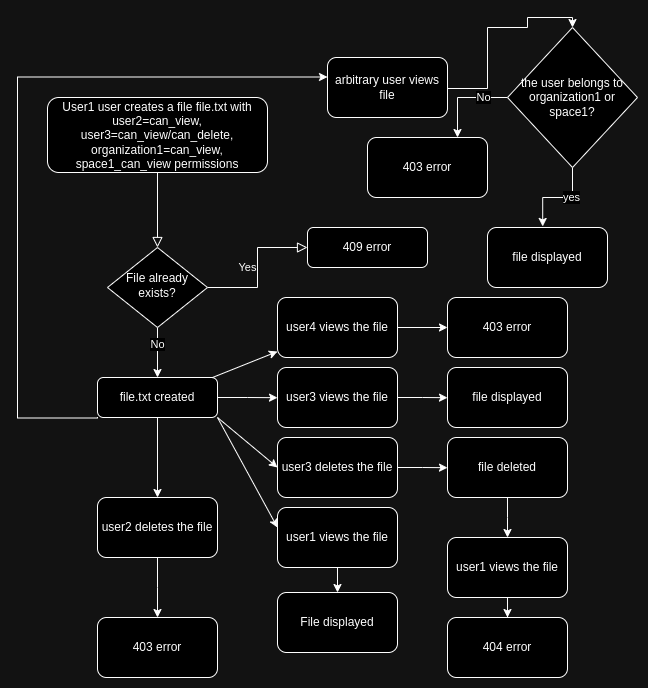

The diagram above was exported from draw.io. Its source (the exported page's mxGraphModel, read from the mxfile embedded in the PNG):
<mxGraphModel dx="825" dy="1605" grid="1" gridSize="10" guides="1" tooltips="1" connect="1" arrows="1" fold="1" page="1" pageScale="1" pageWidth="827" pageHeight="1169" math="0" shadow="0">
  <root>
    <mxCell id="WIyWlLk6GJQsqaUBKTNV-0" />
    <mxCell id="WIyWlLk6GJQsqaUBKTNV-1" parent="WIyWlLk6GJQsqaUBKTNV-0" />
    <mxCell id="WIyWlLk6GJQsqaUBKTNV-2" value="" style="rounded=0;html=1;jettySize=auto;orthogonalLoop=1;fontSize=11;endArrow=block;endFill=0;endSize=8;strokeWidth=1;shadow=0;labelBackgroundColor=none;edgeStyle=orthogonalEdgeStyle;" parent="WIyWlLk6GJQsqaUBKTNV-1" source="WIyWlLk6GJQsqaUBKTNV-3" target="WIyWlLk6GJQsqaUBKTNV-6" edge="1">
      <mxGeometry relative="1" as="geometry" />
    </mxCell>
    <mxCell id="WIyWlLk6GJQsqaUBKTNV-3" value="User1 user creates a file file.txt with user2=can_view, user3=can_view/can_delete,&lt;br&gt;organization1=can_view,&lt;br&gt;space1_can_view permissions" style="rounded=1;whiteSpace=wrap;html=1;fontSize=12;glass=0;strokeWidth=1;shadow=0;" parent="WIyWlLk6GJQsqaUBKTNV-1" vertex="1">
      <mxGeometry x="60" y="60" width="220" height="75" as="geometry" />
    </mxCell>
    <mxCell id="WIyWlLk6GJQsqaUBKTNV-5" value="Yes" style="edgeStyle=orthogonalEdgeStyle;rounded=0;html=1;jettySize=auto;orthogonalLoop=1;fontSize=11;endArrow=block;endFill=0;endSize=8;strokeWidth=1;shadow=0;labelBackgroundColor=none;" parent="WIyWlLk6GJQsqaUBKTNV-1" source="WIyWlLk6GJQsqaUBKTNV-6" target="WIyWlLk6GJQsqaUBKTNV-7" edge="1">
      <mxGeometry y="10" relative="1" as="geometry">
        <mxPoint as="offset" />
      </mxGeometry>
    </mxCell>
    <mxCell id="R-CporMqG-9VKzhmSTbk-3" style="edgeStyle=orthogonalEdgeStyle;rounded=0;orthogonalLoop=1;jettySize=auto;html=1;exitX=0.5;exitY=1;exitDx=0;exitDy=0;entryX=0.5;entryY=0;entryDx=0;entryDy=0;" edge="1" parent="WIyWlLk6GJQsqaUBKTNV-1" source="WIyWlLk6GJQsqaUBKTNV-6" target="WIyWlLk6GJQsqaUBKTNV-11">
      <mxGeometry relative="1" as="geometry" />
    </mxCell>
    <mxCell id="R-CporMqG-9VKzhmSTbk-4" value="No" style="edgeLabel;html=1;align=center;verticalAlign=middle;resizable=0;points=[];" vertex="1" connectable="0" parent="R-CporMqG-9VKzhmSTbk-3">
      <mxGeometry x="-0.3347" relative="1" as="geometry">
        <mxPoint as="offset" />
      </mxGeometry>
    </mxCell>
    <mxCell id="WIyWlLk6GJQsqaUBKTNV-6" value="File already exists?" style="rhombus;whiteSpace=wrap;html=1;shadow=0;fontFamily=Helvetica;fontSize=12;align=center;strokeWidth=1;spacing=6;spacingTop=-4;" parent="WIyWlLk6GJQsqaUBKTNV-1" vertex="1">
      <mxGeometry x="120" y="210" width="100" height="80" as="geometry" />
    </mxCell>
    <mxCell id="WIyWlLk6GJQsqaUBKTNV-7" value="409 error" style="rounded=1;whiteSpace=wrap;html=1;fontSize=12;glass=0;strokeWidth=1;shadow=0;" parent="WIyWlLk6GJQsqaUBKTNV-1" vertex="1">
      <mxGeometry x="320" y="190" width="120" height="40" as="geometry" />
    </mxCell>
    <mxCell id="R-CporMqG-9VKzhmSTbk-14" style="edgeStyle=orthogonalEdgeStyle;rounded=0;orthogonalLoop=1;jettySize=auto;html=1;exitX=0.5;exitY=1;exitDx=0;exitDy=0;entryX=0.5;entryY=0;entryDx=0;entryDy=0;" edge="1" parent="WIyWlLk6GJQsqaUBKTNV-1" source="WIyWlLk6GJQsqaUBKTNV-11" target="R-CporMqG-9VKzhmSTbk-13">
      <mxGeometry relative="1" as="geometry" />
    </mxCell>
    <mxCell id="R-CporMqG-9VKzhmSTbk-17" style="edgeStyle=orthogonalEdgeStyle;rounded=0;orthogonalLoop=1;jettySize=auto;html=1;exitX=1;exitY=0.5;exitDx=0;exitDy=0;" edge="1" parent="WIyWlLk6GJQsqaUBKTNV-1" source="WIyWlLk6GJQsqaUBKTNV-11">
      <mxGeometry relative="1" as="geometry">
        <mxPoint x="290" y="360.20000000000005" as="targetPoint" />
      </mxGeometry>
    </mxCell>
    <mxCell id="R-CporMqG-9VKzhmSTbk-39" style="edgeStyle=orthogonalEdgeStyle;rounded=0;orthogonalLoop=1;jettySize=auto;html=1;" edge="1" parent="WIyWlLk6GJQsqaUBKTNV-1">
      <mxGeometry relative="1" as="geometry">
        <mxPoint x="340" y="39.5" as="targetPoint" />
        <mxPoint x="110" y="379.5" as="sourcePoint" />
        <Array as="points">
          <mxPoint x="110" y="380.5" />
          <mxPoint x="30" y="380.5" />
        </Array>
      </mxGeometry>
    </mxCell>
    <mxCell id="WIyWlLk6GJQsqaUBKTNV-11" value="file.txt created" style="rounded=1;whiteSpace=wrap;html=1;fontSize=12;glass=0;strokeWidth=1;shadow=0;" parent="WIyWlLk6GJQsqaUBKTNV-1" vertex="1">
      <mxGeometry x="110" y="340" width="120" height="40" as="geometry" />
    </mxCell>
    <mxCell id="R-CporMqG-9VKzhmSTbk-15" style="edgeStyle=orthogonalEdgeStyle;rounded=0;orthogonalLoop=1;jettySize=auto;html=1;" edge="1" parent="WIyWlLk6GJQsqaUBKTNV-1" source="R-CporMqG-9VKzhmSTbk-13">
      <mxGeometry relative="1" as="geometry">
        <mxPoint x="170" y="580" as="targetPoint" />
      </mxGeometry>
    </mxCell>
    <mxCell id="R-CporMqG-9VKzhmSTbk-13" value="user2 deletes the file" style="rounded=1;whiteSpace=wrap;html=1;" vertex="1" parent="WIyWlLk6GJQsqaUBKTNV-1">
      <mxGeometry x="110" y="460" width="120" height="60" as="geometry" />
    </mxCell>
    <mxCell id="R-CporMqG-9VKzhmSTbk-16" value="403&amp;nbsp;error" style="rounded=1;whiteSpace=wrap;html=1;" vertex="1" parent="WIyWlLk6GJQsqaUBKTNV-1">
      <mxGeometry x="110" y="580" width="120" height="60" as="geometry" />
    </mxCell>
    <mxCell id="R-CporMqG-9VKzhmSTbk-19" style="edgeStyle=orthogonalEdgeStyle;rounded=0;orthogonalLoop=1;jettySize=auto;html=1;exitX=1;exitY=0.5;exitDx=0;exitDy=0;" edge="1" parent="WIyWlLk6GJQsqaUBKTNV-1" source="R-CporMqG-9VKzhmSTbk-18">
      <mxGeometry relative="1" as="geometry">
        <mxPoint x="460" y="360.20000000000005" as="targetPoint" />
      </mxGeometry>
    </mxCell>
    <mxCell id="R-CporMqG-9VKzhmSTbk-18" value="user3 views the file" style="rounded=1;whiteSpace=wrap;html=1;" vertex="1" parent="WIyWlLk6GJQsqaUBKTNV-1">
      <mxGeometry x="290" y="330" width="120" height="60" as="geometry" />
    </mxCell>
    <mxCell id="R-CporMqG-9VKzhmSTbk-20" value="file displayed" style="rounded=1;whiteSpace=wrap;html=1;" vertex="1" parent="WIyWlLk6GJQsqaUBKTNV-1">
      <mxGeometry x="460" y="330" width="120" height="60" as="geometry" />
    </mxCell>
    <mxCell id="R-CporMqG-9VKzhmSTbk-21" value="" style="endArrow=classic;html=1;rounded=0;exitX=1;exitY=1;exitDx=0;exitDy=0;" edge="1" parent="WIyWlLk6GJQsqaUBKTNV-1" source="WIyWlLk6GJQsqaUBKTNV-11">
      <mxGeometry width="50" height="50" relative="1" as="geometry">
        <mxPoint x="410" y="380" as="sourcePoint" />
        <mxPoint x="290" y="430" as="targetPoint" />
      </mxGeometry>
    </mxCell>
    <mxCell id="R-CporMqG-9VKzhmSTbk-23" style="edgeStyle=orthogonalEdgeStyle;rounded=0;orthogonalLoop=1;jettySize=auto;html=1;exitX=1;exitY=0.5;exitDx=0;exitDy=0;" edge="1" parent="WIyWlLk6GJQsqaUBKTNV-1" source="R-CporMqG-9VKzhmSTbk-22">
      <mxGeometry relative="1" as="geometry">
        <mxPoint x="460" y="430.20000000000005" as="targetPoint" />
      </mxGeometry>
    </mxCell>
    <mxCell id="R-CporMqG-9VKzhmSTbk-22" value="user3 deletes the file" style="rounded=1;whiteSpace=wrap;html=1;" vertex="1" parent="WIyWlLk6GJQsqaUBKTNV-1">
      <mxGeometry x="290" y="400" width="120" height="60" as="geometry" />
    </mxCell>
    <mxCell id="R-CporMqG-9VKzhmSTbk-25" style="edgeStyle=orthogonalEdgeStyle;rounded=0;orthogonalLoop=1;jettySize=auto;html=1;exitX=0.5;exitY=1;exitDx=0;exitDy=0;" edge="1" parent="WIyWlLk6GJQsqaUBKTNV-1" source="R-CporMqG-9VKzhmSTbk-24">
      <mxGeometry relative="1" as="geometry">
        <mxPoint x="520" y="500" as="targetPoint" />
      </mxGeometry>
    </mxCell>
    <mxCell id="R-CporMqG-9VKzhmSTbk-24" value="file deleted" style="rounded=1;whiteSpace=wrap;html=1;" vertex="1" parent="WIyWlLk6GJQsqaUBKTNV-1">
      <mxGeometry x="460" y="400" width="120" height="60" as="geometry" />
    </mxCell>
    <mxCell id="R-CporMqG-9VKzhmSTbk-28" style="edgeStyle=orthogonalEdgeStyle;rounded=0;orthogonalLoop=1;jettySize=auto;html=1;" edge="1" parent="WIyWlLk6GJQsqaUBKTNV-1" source="R-CporMqG-9VKzhmSTbk-26" target="R-CporMqG-9VKzhmSTbk-29">
      <mxGeometry relative="1" as="geometry">
        <mxPoint x="520" y="600" as="targetPoint" />
      </mxGeometry>
    </mxCell>
    <mxCell id="R-CporMqG-9VKzhmSTbk-26" value="user1 views the file" style="rounded=1;whiteSpace=wrap;html=1;" vertex="1" parent="WIyWlLk6GJQsqaUBKTNV-1">
      <mxGeometry x="460" y="500" width="120" height="60" as="geometry" />
    </mxCell>
    <mxCell id="R-CporMqG-9VKzhmSTbk-29" value="404 error" style="rounded=1;whiteSpace=wrap;html=1;" vertex="1" parent="WIyWlLk6GJQsqaUBKTNV-1">
      <mxGeometry x="460" y="580" width="120" height="60" as="geometry" />
    </mxCell>
    <mxCell id="R-CporMqG-9VKzhmSTbk-30" value="" style="endArrow=classic;html=1;rounded=0;exitX=0.955;exitY=0.004;exitDx=0;exitDy=0;exitPerimeter=0;" edge="1" parent="WIyWlLk6GJQsqaUBKTNV-1" source="WIyWlLk6GJQsqaUBKTNV-11" target="R-CporMqG-9VKzhmSTbk-31">
      <mxGeometry width="50" height="50" relative="1" as="geometry">
        <mxPoint x="240" y="340" as="sourcePoint" />
        <mxPoint x="290" y="290" as="targetPoint" />
      </mxGeometry>
    </mxCell>
    <mxCell id="R-CporMqG-9VKzhmSTbk-32" style="edgeStyle=orthogonalEdgeStyle;rounded=0;orthogonalLoop=1;jettySize=auto;html=1;exitX=1;exitY=0.5;exitDx=0;exitDy=0;" edge="1" parent="WIyWlLk6GJQsqaUBKTNV-1" source="R-CporMqG-9VKzhmSTbk-31" target="R-CporMqG-9VKzhmSTbk-33">
      <mxGeometry relative="1" as="geometry">
        <mxPoint x="460" y="290.20000000000005" as="targetPoint" />
      </mxGeometry>
    </mxCell>
    <mxCell id="R-CporMqG-9VKzhmSTbk-31" value="user4 views the file" style="rounded=1;whiteSpace=wrap;html=1;" vertex="1" parent="WIyWlLk6GJQsqaUBKTNV-1">
      <mxGeometry x="290" y="260" width="120" height="60" as="geometry" />
    </mxCell>
    <mxCell id="R-CporMqG-9VKzhmSTbk-33" value="403 error" style="rounded=1;whiteSpace=wrap;html=1;" vertex="1" parent="WIyWlLk6GJQsqaUBKTNV-1">
      <mxGeometry x="460" y="260.00000000000006" width="120" height="60" as="geometry" />
    </mxCell>
    <mxCell id="R-CporMqG-9VKzhmSTbk-34" value="" style="endArrow=classic;html=1;rounded=0;exitX=1;exitY=1;exitDx=0;exitDy=0;" edge="1" parent="WIyWlLk6GJQsqaUBKTNV-1" source="WIyWlLk6GJQsqaUBKTNV-11">
      <mxGeometry width="50" height="50" relative="1" as="geometry">
        <mxPoint x="320" y="350" as="sourcePoint" />
        <mxPoint x="290" y="490" as="targetPoint" />
      </mxGeometry>
    </mxCell>
    <mxCell id="R-CporMqG-9VKzhmSTbk-36" style="edgeStyle=orthogonalEdgeStyle;rounded=0;orthogonalLoop=1;jettySize=auto;html=1;exitX=0.5;exitY=1;exitDx=0;exitDy=0;entryX=0.5;entryY=0;entryDx=0;entryDy=0;" edge="1" parent="WIyWlLk6GJQsqaUBKTNV-1" source="R-CporMqG-9VKzhmSTbk-35" target="R-CporMqG-9VKzhmSTbk-37">
      <mxGeometry relative="1" as="geometry">
        <mxPoint x="350.1428571428571" y="550" as="targetPoint" />
        <Array as="points" />
      </mxGeometry>
    </mxCell>
    <mxCell id="R-CporMqG-9VKzhmSTbk-35" value="user1 views the file" style="rounded=1;whiteSpace=wrap;html=1;" vertex="1" parent="WIyWlLk6GJQsqaUBKTNV-1">
      <mxGeometry x="290" y="470" width="120" height="60" as="geometry" />
    </mxCell>
    <mxCell id="R-CporMqG-9VKzhmSTbk-37" value="File displayed&lt;span style=&quot;white-space: pre;&quot;&gt;&#09;&lt;/span&gt;" style="rounded=1;whiteSpace=wrap;html=1;" vertex="1" parent="WIyWlLk6GJQsqaUBKTNV-1">
      <mxGeometry x="290" y="555" width="120" height="60" as="geometry" />
    </mxCell>
    <mxCell id="R-CporMqG-9VKzhmSTbk-48" style="edgeStyle=orthogonalEdgeStyle;rounded=0;orthogonalLoop=1;jettySize=auto;html=1;exitX=1;exitY=0.5;exitDx=0;exitDy=0;entryX=0.5;entryY=0;entryDx=0;entryDy=0;" edge="1" parent="WIyWlLk6GJQsqaUBKTNV-1" target="R-CporMqG-9VKzhmSTbk-43">
      <mxGeometry relative="1" as="geometry">
        <mxPoint x="510" y="-20" as="targetPoint" />
        <mxPoint x="458.5" y="50" as="sourcePoint" />
        <Array as="points">
          <mxPoint x="459" y="51" />
          <mxPoint x="500" y="51" />
          <mxPoint x="500" y="-10" />
          <mxPoint x="540" y="-10" />
          <mxPoint x="540" y="-20" />
          <mxPoint x="585" y="-20" />
        </Array>
      </mxGeometry>
    </mxCell>
    <mxCell id="R-CporMqG-9VKzhmSTbk-40" value="arbitrary user views file" style="rounded=1;whiteSpace=wrap;html=1;" vertex="1" parent="WIyWlLk6GJQsqaUBKTNV-1">
      <mxGeometry x="340" y="20" width="120" height="60" as="geometry" />
    </mxCell>
    <mxCell id="R-CporMqG-9VKzhmSTbk-44" style="edgeStyle=orthogonalEdgeStyle;rounded=0;orthogonalLoop=1;jettySize=auto;html=1;entryX=0.46;entryY=-0.017;entryDx=0;entryDy=0;entryPerimeter=0;" edge="1" parent="WIyWlLk6GJQsqaUBKTNV-1" source="R-CporMqG-9VKzhmSTbk-43" target="R-CporMqG-9VKzhmSTbk-46">
      <mxGeometry relative="1" as="geometry">
        <mxPoint x="580" y="170" as="targetPoint" />
      </mxGeometry>
    </mxCell>
    <mxCell id="R-CporMqG-9VKzhmSTbk-45" value="yes" style="edgeLabel;html=1;align=center;verticalAlign=middle;resizable=0;points=[];" vertex="1" connectable="0" parent="R-CporMqG-9VKzhmSTbk-44">
      <mxGeometry x="-0.2993" relative="1" as="geometry">
        <mxPoint as="offset" />
      </mxGeometry>
    </mxCell>
    <mxCell id="R-CporMqG-9VKzhmSTbk-54" style="edgeStyle=orthogonalEdgeStyle;rounded=0;orthogonalLoop=1;jettySize=auto;html=1;entryX=0.75;entryY=0;entryDx=0;entryDy=0;" edge="1" parent="WIyWlLk6GJQsqaUBKTNV-1" source="R-CporMqG-9VKzhmSTbk-43" target="R-CporMqG-9VKzhmSTbk-47">
      <mxGeometry relative="1" as="geometry" />
    </mxCell>
    <mxCell id="R-CporMqG-9VKzhmSTbk-55" value="No" style="edgeLabel;html=1;align=center;verticalAlign=middle;resizable=0;points=[];" vertex="1" connectable="0" parent="R-CporMqG-9VKzhmSTbk-54">
      <mxGeometry x="-0.4586" relative="1" as="geometry">
        <mxPoint as="offset" />
      </mxGeometry>
    </mxCell>
    <mxCell id="R-CporMqG-9VKzhmSTbk-43" value="the user belongs to organization1 or space1?" style="rhombus;whiteSpace=wrap;html=1;" vertex="1" parent="WIyWlLk6GJQsqaUBKTNV-1">
      <mxGeometry x="520" y="-10" width="130" height="140" as="geometry" />
    </mxCell>
    <mxCell id="R-CporMqG-9VKzhmSTbk-46" value="file displayed" style="rounded=1;whiteSpace=wrap;html=1;" vertex="1" parent="WIyWlLk6GJQsqaUBKTNV-1">
      <mxGeometry x="500" y="190" width="120" height="60" as="geometry" />
    </mxCell>
    <mxCell id="R-CporMqG-9VKzhmSTbk-47" value="403 error&lt;span style=&quot;white-space: pre;&quot;&gt;&#09;&lt;/span&gt;&lt;br&gt;" style="rounded=1;whiteSpace=wrap;html=1;" vertex="1" parent="WIyWlLk6GJQsqaUBKTNV-1">
      <mxGeometry x="380" y="100" width="120" height="60" as="geometry" />
    </mxCell>
  </root>
</mxGraphModel>